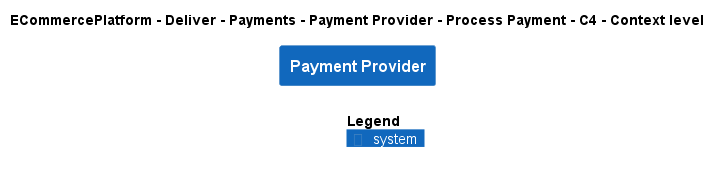

The diagram above was rendered by PlantUML. Its source (embedded in the PNG):
@startuml
!include ..\..\..\..\..\..\..\.c4s\C4_Context.puml

AddElementTag("c4interflow:lifecycle:new", $bgColor=green, $fontColor=#ffffff, $borderColor=green, $shadowing="False")
AddElementTag("c4interflow:lifecycle:changed", $bgColor=orange, $fontColor=#ffffff, $borderColor=orange, $shadowing="False")
AddElementTag("c4interflow:lifecycle:removed", $bgColor=red, $fontColor=#ffffff, $borderColor=red, $shadowing="False")

AddRelTag("c4interflow:lifecycle:new", $textColor=green, $lineColor=green)
AddRelTag("c4interflow:lifecycle:changed", $textColor=orange, $lineColor=orange)
AddRelTag("c4interflow:lifecycle:removed", $textColor=red, $lineColor=red)

SHOW_PERSON_PORTRAIT()
LAYOUT_TOP_DOWN()

skinparam linetype polyline

title ECommercePlatform - Deliver - Payments - Payment Provider - Process Payment - C4 - Context level

System(ECommercePlatform.Deliver.Payments.SoftwareSystems.PaymentProvider, "Payment Provider", "")



SHOW_LEGEND()
@enduml